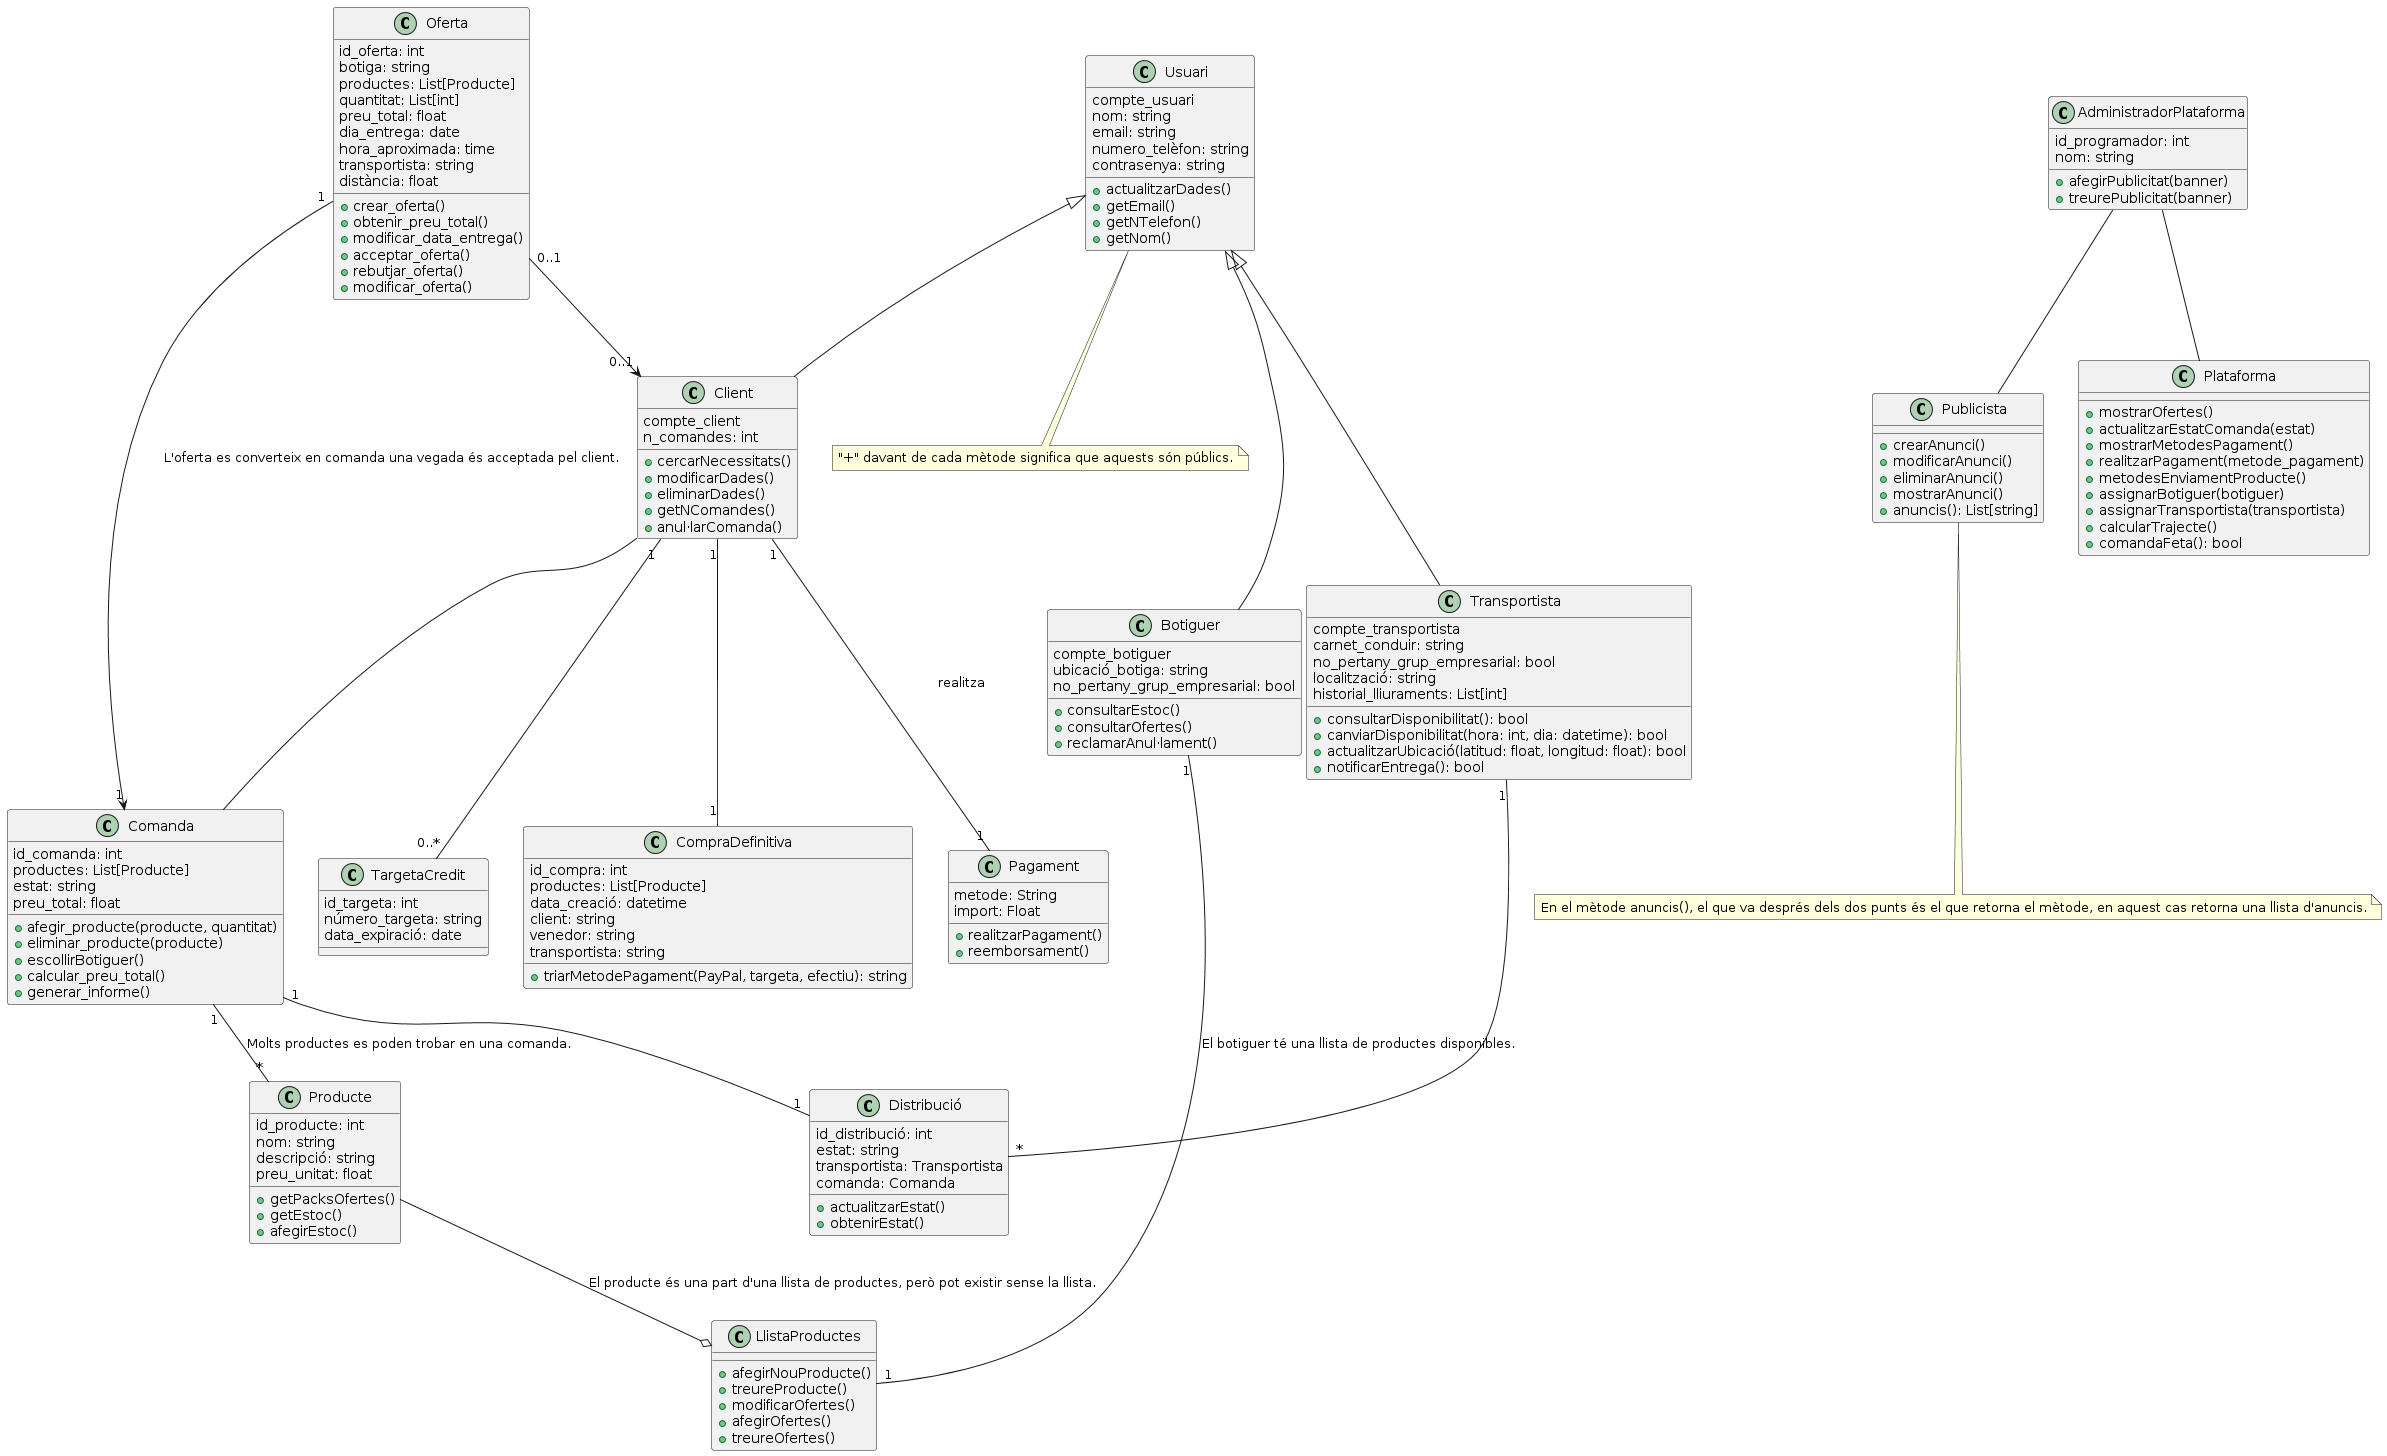

The diagram above was rendered by PlantUML. Its source (embedded in the PNG):
@startuml
class Usuari {
  compte_usuari
  nom: string
  email: string
  numero_telèfon: string
  contrasenya: string
  +actualitzarDades()
  +getEmail()
  +getNTelefon()
  +getNom()
}

class Client {
  compte_client
  n_comandes: int
  +cercarNecessitats()
  +modificarDades()
  +eliminarDades()
  +getNComandes()
  +anul·larComanda()
}

class TargetaCredit {
  id_targeta: int
  número_targeta: string
  data_expiració: date
}

Client "1" -- "0..*" TargetaCredit

class Botiguer {
  compte_botiguer
  ubicació_botiga: string
  no_pertany_grup_empresarial: bool
  +consultarEstoc()
  +consultarOfertes()
  +reclamarAnul·lament()
}

class Transportista {
  compte_transportista
  carnet_conduir: string
  no_pertany_grup_empresarial: bool
  localització: string
  historial_lliuraments: List[int]
  +consultarDisponibilitat(): bool
  +canviarDisponibilitat(hora: int, dia: datetime): bool
  +actualitzarUbicació(latitud: float, longitud: float): bool
  +notificarEntrega(): bool
}

Usuari <|-- Client
Usuari <|-- Transportista
Usuari <|-- Botiguer

class AdministradorPlataforma {
  id_programador: int
  nom: string
  +afegirPublicitat(banner)
  +treurePublicitat(banner)
}

class Publicista {
  +crearAnunci()
  +modificarAnunci()
  +eliminarAnunci()
  +mostrarAnunci()
  +anuncis(): List[string]
}

note bottom of Publicista:En el mètode anuncis(), el que va després dels dos punts és el que retorna el mètode, en aquest cas retorna una llista d'anuncis.
note bottom of Usuari: "+" davant de cada mètode significa que aquests són públics.

class Comanda {
  id_comanda: int
  productes: List[Producte]
  estat: string
  preu_total: float
  +afegir_producte(producte, quantitat)
  +eliminar_producte(producte)
  +escollirBotiguer()
  +calcular_preu_total()
  +generar_informe()
}

class Oferta {
  id_oferta: int
  botiga: string
  productes: List[Producte]
  quantitat: List[int]
  preu_total: float
  dia_entrega: date
  hora_aproximada: time
  transportista: string
  distància: float
  +crear_oferta()
  +obtenir_preu_total()
  +modificar_data_entrega()
  +acceptar_oferta()
  +rebutjar_oferta()
  +modificar_oferta()
}

Oferta "0..1" --> "0..1" Client
Oferta "1" --> "1" Comanda : L'oferta es converteix en comanda una vegada és acceptada pel client.

class Producte {
  id_producte: int
  nom: string
  descripció: string
  preu_unitat: float
  +getPacksOfertes()
  +getEstoc()
  +afegirEstoc()
}

class LlistaProductes {
  +afegirNouProducte()
  +treureProducte()
  +modificarOfertes()
  +afegirOfertes()
  +treureOfertes()
}

Comanda "1" -- "*" Producte : Molts productes es poden trobar en una comanda.
Botiguer "1" -- "1" LlistaProductes : El botiguer té una llista de productes disponibles.
Producte --o LlistaProductes : El producte és una part d'una llista de productes, però pot existir sense la llista.

class Plataforma {
  +mostrarOfertes()
  +actualitzarEstatComanda(estat)
  +mostrarMetodesPagament()
  +realitzarPagament(metode_pagament)
  +metodesEnviamentProducte()
  +assignarBotiguer(botiguer)
  +assignarTransportista(transportista)
  +calcularTrajecte()
  +comandaFeta(): bool
}

AdministradorPlataforma -- Plataforma 
AdministradorPlataforma -- Publicista

Client -- Comanda

class CompraDefinitiva {
  id_compra: int
  productes: List[Producte]
  data_creació: datetime
  client: string
  venedor: string
  transportista: string
  +triarMetodePagament(PayPal, targeta, efectiu): string
}

Client "1" -- "1" CompraDefinitiva

class Pagament {
  metode: String
  import: Float
  +realitzarPagament()
  +reemborsament()
}

Client "1" -- "1" Pagament : realitza

class Distribució {
  id_distribució: int
  estat: string
  transportista: Transportista
  comanda: Comanda
  +actualitzarEstat()
  +obtenirEstat()
}

Transportista "1" -- "*" Distribució
Comanda "1" -- "1" Distribució
@enduml